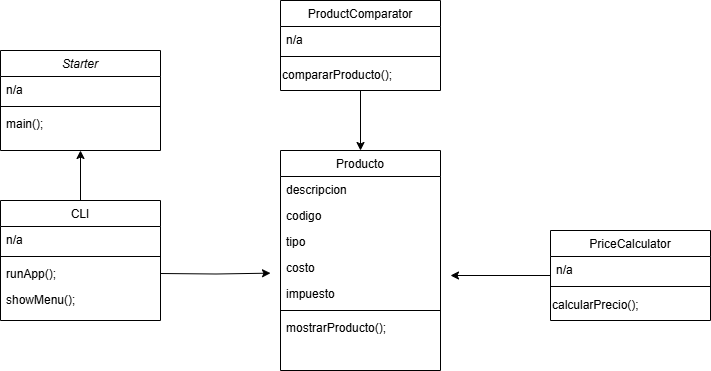

The diagram above was exported from draw.io. Its source (the exported page's mxGraphModel, read from the mxfile embedded in the PNG):
<mxGraphModel dx="1290" dy="557" grid="1" gridSize="10" guides="1" tooltips="1" connect="1" arrows="1" fold="1" page="1" pageScale="1" pageWidth="827" pageHeight="1169" math="0" shadow="0">
  <root>
    <mxCell id="WIyWlLk6GJQsqaUBKTNV-0" />
    <mxCell id="WIyWlLk6GJQsqaUBKTNV-1" parent="WIyWlLk6GJQsqaUBKTNV-0" />
    <mxCell id="zkfFHV4jXpPFQw0GAbJ--0" value="Starter" style="swimlane;fontStyle=2;align=center;verticalAlign=top;childLayout=stackLayout;horizontal=1;startSize=26;horizontalStack=0;resizeParent=1;resizeLast=0;collapsible=1;marginBottom=0;rounded=0;shadow=0;strokeWidth=1;" parent="WIyWlLk6GJQsqaUBKTNV-1" vertex="1">
      <mxGeometry x="220" y="120" width="160" height="100" as="geometry">
        <mxRectangle x="230" y="140" width="160" height="26" as="alternateBounds" />
      </mxGeometry>
    </mxCell>
    <mxCell id="zkfFHV4jXpPFQw0GAbJ--1" value="n/a" style="text;align=left;verticalAlign=top;spacingLeft=4;spacingRight=4;overflow=hidden;rotatable=0;points=[[0,0.5],[1,0.5]];portConstraint=eastwest;" parent="zkfFHV4jXpPFQw0GAbJ--0" vertex="1">
      <mxGeometry y="26" width="160" height="26" as="geometry" />
    </mxCell>
    <mxCell id="zkfFHV4jXpPFQw0GAbJ--4" value="" style="line;html=1;strokeWidth=1;align=left;verticalAlign=middle;spacingTop=-1;spacingLeft=3;spacingRight=3;rotatable=0;labelPosition=right;points=[];portConstraint=eastwest;" parent="zkfFHV4jXpPFQw0GAbJ--0" vertex="1">
      <mxGeometry y="52" width="160" height="8" as="geometry" />
    </mxCell>
    <mxCell id="zkfFHV4jXpPFQw0GAbJ--5" value="main();" style="text;align=left;verticalAlign=top;spacingLeft=4;spacingRight=4;overflow=hidden;rotatable=0;points=[[0,0.5],[1,0.5]];portConstraint=eastwest;" parent="zkfFHV4jXpPFQw0GAbJ--0" vertex="1">
      <mxGeometry y="60" width="160" height="26" as="geometry" />
    </mxCell>
    <mxCell id="rx8B4AvZpVamro--PqWd-0" style="edgeStyle=orthogonalEdgeStyle;rounded=0;orthogonalLoop=1;jettySize=auto;html=1;exitX=0.5;exitY=0;exitDx=0;exitDy=0;entryX=0.5;entryY=1;entryDx=0;entryDy=0;" edge="1" parent="WIyWlLk6GJQsqaUBKTNV-1" source="zkfFHV4jXpPFQw0GAbJ--6" target="zkfFHV4jXpPFQw0GAbJ--0">
      <mxGeometry relative="1" as="geometry" />
    </mxCell>
    <mxCell id="zkfFHV4jXpPFQw0GAbJ--6" value="CLI" style="swimlane;fontStyle=0;align=center;verticalAlign=top;childLayout=stackLayout;horizontal=1;startSize=26;horizontalStack=0;resizeParent=1;resizeLast=0;collapsible=1;marginBottom=0;rounded=0;shadow=0;strokeWidth=1;" parent="WIyWlLk6GJQsqaUBKTNV-1" vertex="1">
      <mxGeometry x="220" y="270" width="160" height="120" as="geometry">
        <mxRectangle x="130" y="380" width="160" height="26" as="alternateBounds" />
      </mxGeometry>
    </mxCell>
    <mxCell id="zkfFHV4jXpPFQw0GAbJ--7" value="n/a" style="text;align=left;verticalAlign=top;spacingLeft=4;spacingRight=4;overflow=hidden;rotatable=0;points=[[0,0.5],[1,0.5]];portConstraint=eastwest;" parent="zkfFHV4jXpPFQw0GAbJ--6" vertex="1">
      <mxGeometry y="26" width="160" height="26" as="geometry" />
    </mxCell>
    <mxCell id="zkfFHV4jXpPFQw0GAbJ--9" value="" style="line;html=1;strokeWidth=1;align=left;verticalAlign=middle;spacingTop=-1;spacingLeft=3;spacingRight=3;rotatable=0;labelPosition=right;points=[];portConstraint=eastwest;" parent="zkfFHV4jXpPFQw0GAbJ--6" vertex="1">
      <mxGeometry y="52" width="160" height="8" as="geometry" />
    </mxCell>
    <mxCell id="rx8B4AvZpVamro--PqWd-10" style="edgeStyle=orthogonalEdgeStyle;rounded=0;orthogonalLoop=1;jettySize=auto;html=1;exitX=1;exitY=0.5;exitDx=0;exitDy=0;" edge="1" parent="zkfFHV4jXpPFQw0GAbJ--6">
      <mxGeometry relative="1" as="geometry">
        <mxPoint x="270" y="72.64705882352939" as="targetPoint" />
        <mxPoint x="160" y="73" as="sourcePoint" />
      </mxGeometry>
    </mxCell>
    <mxCell id="zkfFHV4jXpPFQw0GAbJ--11" value="runApp();" style="text;align=left;verticalAlign=top;spacingLeft=4;spacingRight=4;overflow=hidden;rotatable=0;points=[[0,0.5],[1,0.5]];portConstraint=eastwest;" parent="zkfFHV4jXpPFQw0GAbJ--6" vertex="1">
      <mxGeometry y="60" width="160" height="26" as="geometry" />
    </mxCell>
    <mxCell id="rx8B4AvZpVamro--PqWd-13" value="showMenu();" style="text;align=left;verticalAlign=top;spacingLeft=4;spacingRight=4;overflow=hidden;rotatable=0;points=[[0,0.5],[1,0.5]];portConstraint=eastwest;" vertex="1" parent="zkfFHV4jXpPFQw0GAbJ--6">
      <mxGeometry y="86" width="160" height="26" as="geometry" />
    </mxCell>
    <mxCell id="rx8B4AvZpVamro--PqWd-12" style="edgeStyle=orthogonalEdgeStyle;rounded=0;orthogonalLoop=1;jettySize=auto;html=1;" edge="1" parent="WIyWlLk6GJQsqaUBKTNV-1" source="zkfFHV4jXpPFQw0GAbJ--13">
      <mxGeometry relative="1" as="geometry">
        <mxPoint x="670" y="345" as="targetPoint" />
      </mxGeometry>
    </mxCell>
    <mxCell id="zkfFHV4jXpPFQw0GAbJ--13" value="PriceCalculator" style="swimlane;fontStyle=0;align=center;verticalAlign=top;childLayout=stackLayout;horizontal=1;startSize=26;horizontalStack=0;resizeParent=1;resizeLast=0;collapsible=1;marginBottom=0;rounded=0;shadow=0;strokeWidth=1;" parent="WIyWlLk6GJQsqaUBKTNV-1" vertex="1">
      <mxGeometry x="770" y="300" width="160" height="90" as="geometry">
        <mxRectangle x="340" y="380" width="170" height="26" as="alternateBounds" />
      </mxGeometry>
    </mxCell>
    <mxCell id="zkfFHV4jXpPFQw0GAbJ--14" value="n/a" style="text;align=left;verticalAlign=top;spacingLeft=4;spacingRight=4;overflow=hidden;rotatable=0;points=[[0,0.5],[1,0.5]];portConstraint=eastwest;" parent="zkfFHV4jXpPFQw0GAbJ--13" vertex="1">
      <mxGeometry y="26" width="160" height="26" as="geometry" />
    </mxCell>
    <mxCell id="zkfFHV4jXpPFQw0GAbJ--15" value="" style="line;html=1;strokeWidth=1;align=left;verticalAlign=middle;spacingTop=-1;spacingLeft=3;spacingRight=3;rotatable=0;labelPosition=right;points=[];portConstraint=eastwest;" parent="zkfFHV4jXpPFQw0GAbJ--13" vertex="1">
      <mxGeometry y="52" width="160" height="8" as="geometry" />
    </mxCell>
    <mxCell id="rx8B4AvZpVamro--PqWd-7" value="calcularPrecio();" style="text;html=1;align=left;verticalAlign=middle;resizable=0;points=[];autosize=1;strokeColor=none;fillColor=none;" vertex="1" parent="zkfFHV4jXpPFQw0GAbJ--13">
      <mxGeometry y="60" width="160" height="30" as="geometry" />
    </mxCell>
    <mxCell id="zkfFHV4jXpPFQw0GAbJ--17" value="Producto" style="swimlane;fontStyle=0;align=center;verticalAlign=top;childLayout=stackLayout;horizontal=1;startSize=26;horizontalStack=0;resizeParent=1;resizeLast=0;collapsible=1;marginBottom=0;rounded=0;shadow=0;strokeWidth=1;" parent="WIyWlLk6GJQsqaUBKTNV-1" vertex="1">
      <mxGeometry x="500" y="220" width="160" height="220" as="geometry">
        <mxRectangle x="550" y="140" width="160" height="26" as="alternateBounds" />
      </mxGeometry>
    </mxCell>
    <mxCell id="zkfFHV4jXpPFQw0GAbJ--18" value="descripcion" style="text;align=left;verticalAlign=top;spacingLeft=4;spacingRight=4;overflow=hidden;rotatable=0;points=[[0,0.5],[1,0.5]];portConstraint=eastwest;" parent="zkfFHV4jXpPFQw0GAbJ--17" vertex="1">
      <mxGeometry y="26" width="160" height="26" as="geometry" />
    </mxCell>
    <mxCell id="zkfFHV4jXpPFQw0GAbJ--19" value="codigo" style="text;align=left;verticalAlign=top;spacingLeft=4;spacingRight=4;overflow=hidden;rotatable=0;points=[[0,0.5],[1,0.5]];portConstraint=eastwest;rounded=0;shadow=0;html=0;" parent="zkfFHV4jXpPFQw0GAbJ--17" vertex="1">
      <mxGeometry y="52" width="160" height="26" as="geometry" />
    </mxCell>
    <mxCell id="zkfFHV4jXpPFQw0GAbJ--20" value="tipo" style="text;align=left;verticalAlign=top;spacingLeft=4;spacingRight=4;overflow=hidden;rotatable=0;points=[[0,0.5],[1,0.5]];portConstraint=eastwest;rounded=0;shadow=0;html=0;" parent="zkfFHV4jXpPFQw0GAbJ--17" vertex="1">
      <mxGeometry y="78" width="160" height="26" as="geometry" />
    </mxCell>
    <mxCell id="zkfFHV4jXpPFQw0GAbJ--21" value="costo" style="text;align=left;verticalAlign=top;spacingLeft=4;spacingRight=4;overflow=hidden;rotatable=0;points=[[0,0.5],[1,0.5]];portConstraint=eastwest;rounded=0;shadow=0;html=0;" parent="zkfFHV4jXpPFQw0GAbJ--17" vertex="1">
      <mxGeometry y="104" width="160" height="26" as="geometry" />
    </mxCell>
    <mxCell id="zkfFHV4jXpPFQw0GAbJ--22" value="impuesto" style="text;align=left;verticalAlign=top;spacingLeft=4;spacingRight=4;overflow=hidden;rotatable=0;points=[[0,0.5],[1,0.5]];portConstraint=eastwest;rounded=0;shadow=0;html=0;" parent="zkfFHV4jXpPFQw0GAbJ--17" vertex="1">
      <mxGeometry y="130" width="160" height="26" as="geometry" />
    </mxCell>
    <mxCell id="zkfFHV4jXpPFQw0GAbJ--23" value="" style="line;html=1;strokeWidth=1;align=left;verticalAlign=middle;spacingTop=-1;spacingLeft=3;spacingRight=3;rotatable=0;labelPosition=right;points=[];portConstraint=eastwest;" parent="zkfFHV4jXpPFQw0GAbJ--17" vertex="1">
      <mxGeometry y="156" width="160" height="8" as="geometry" />
    </mxCell>
    <mxCell id="zkfFHV4jXpPFQw0GAbJ--24" value="mostrarProducto();" style="text;align=left;verticalAlign=top;spacingLeft=4;spacingRight=4;overflow=hidden;rotatable=0;points=[[0,0.5],[1,0.5]];portConstraint=eastwest;" parent="zkfFHV4jXpPFQw0GAbJ--17" vertex="1">
      <mxGeometry y="164" width="160" height="26" as="geometry" />
    </mxCell>
    <mxCell id="rx8B4AvZpVamro--PqWd-11" style="edgeStyle=orthogonalEdgeStyle;rounded=0;orthogonalLoop=1;jettySize=auto;html=1;entryX=0.5;entryY=0;entryDx=0;entryDy=0;" edge="1" parent="WIyWlLk6GJQsqaUBKTNV-1" source="rx8B4AvZpVamro--PqWd-1" target="zkfFHV4jXpPFQw0GAbJ--17">
      <mxGeometry relative="1" as="geometry" />
    </mxCell>
    <mxCell id="rx8B4AvZpVamro--PqWd-1" value="ProductComparator" style="swimlane;fontStyle=0;align=center;verticalAlign=top;childLayout=stackLayout;horizontal=1;startSize=26;horizontalStack=0;resizeParent=1;resizeLast=0;collapsible=1;marginBottom=0;rounded=0;shadow=0;strokeWidth=1;" vertex="1" parent="WIyWlLk6GJQsqaUBKTNV-1">
      <mxGeometry x="500" y="70" width="160" height="90" as="geometry">
        <mxRectangle x="340" y="380" width="170" height="26" as="alternateBounds" />
      </mxGeometry>
    </mxCell>
    <mxCell id="rx8B4AvZpVamro--PqWd-2" value="n/a" style="text;align=left;verticalAlign=top;spacingLeft=4;spacingRight=4;overflow=hidden;rotatable=0;points=[[0,0.5],[1,0.5]];portConstraint=eastwest;" vertex="1" parent="rx8B4AvZpVamro--PqWd-1">
      <mxGeometry y="26" width="160" height="26" as="geometry" />
    </mxCell>
    <mxCell id="rx8B4AvZpVamro--PqWd-3" value="" style="line;html=1;strokeWidth=1;align=left;verticalAlign=middle;spacingTop=-1;spacingLeft=3;spacingRight=3;rotatable=0;labelPosition=right;points=[];portConstraint=eastwest;" vertex="1" parent="rx8B4AvZpVamro--PqWd-1">
      <mxGeometry y="52" width="160" height="8" as="geometry" />
    </mxCell>
    <mxCell id="rx8B4AvZpVamro--PqWd-8" value="compararProducto();" style="text;html=1;align=left;verticalAlign=middle;resizable=0;points=[];autosize=1;strokeColor=none;fillColor=none;" vertex="1" parent="rx8B4AvZpVamro--PqWd-1">
      <mxGeometry y="60" width="160" height="30" as="geometry" />
    </mxCell>
  </root>
</mxGraphModel>